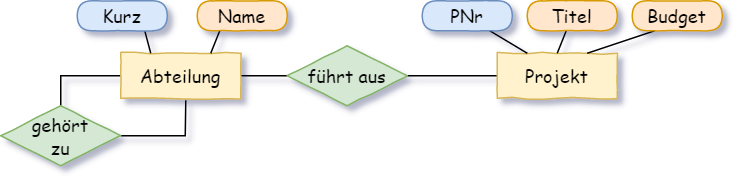

The diagram above was exported from draw.io. Its source (the exported page's mxGraphModel, read from the mxfile embedded in the PNG):
<mxGraphModel dx="716" dy="419" grid="1" gridSize="10" guides="1" tooltips="1" connect="1" arrows="1" fold="1" page="1" pageScale="1" pageWidth="827" pageHeight="1169" math="0" shadow="0">
  <root>
    <mxCell id="0" />
    <mxCell id="1" parent="0" />
    <mxCell id="l2aDzobrnmEQBKBl3FQl-9" style="edgeStyle=none;rounded=0;orthogonalLoop=1;jettySize=auto;html=1;exitX=0;exitY=0.5;exitDx=0;exitDy=0;entryX=0.5;entryY=0;entryDx=0;entryDy=0;endArrow=none;endFill=0;" edge="1" parent="1" source="l2aDzobrnmEQBKBl3FQl-1" target="l2aDzobrnmEQBKBl3FQl-7">
      <mxGeometry relative="1" as="geometry">
        <mxPoint x="58.999999999999986" y="315" as="targetPoint" />
        <Array as="points">
          <mxPoint x="49" y="280" />
        </Array>
      </mxGeometry>
    </mxCell>
    <mxCell id="l2aDzobrnmEQBKBl3FQl-10" style="edgeStyle=none;rounded=0;orthogonalLoop=1;jettySize=auto;html=1;exitX=1;exitY=0.5;exitDx=0;exitDy=0;entryX=0;entryY=0.5;entryDx=0;entryDy=0;endArrow=none;endFill=0;" edge="1" parent="1" source="l2aDzobrnmEQBKBl3FQl-1" target="l2aDzobrnmEQBKBl3FQl-2">
      <mxGeometry relative="1" as="geometry" />
    </mxCell>
    <mxCell id="l2aDzobrnmEQBKBl3FQl-1" value="&lt;font face=&quot;Comic Sans MS&quot;&gt;Abteilung&lt;/font&gt;" style="rounded=0;whiteSpace=wrap;html=1;comic=1;fillColor=#fff2cc;strokeColor=#d6b656;" vertex="1" parent="1">
      <mxGeometry x="89" y="265" width="80" height="30" as="geometry" />
    </mxCell>
    <mxCell id="l2aDzobrnmEQBKBl3FQl-16" style="edgeStyle=none;rounded=0;orthogonalLoop=1;jettySize=auto;html=1;exitX=1;exitY=0.5;exitDx=0;exitDy=0;entryX=0;entryY=0.5;entryDx=0;entryDy=0;endArrow=none;endFill=0;" edge="1" parent="1" source="l2aDzobrnmEQBKBl3FQl-2" target="l2aDzobrnmEQBKBl3FQl-11">
      <mxGeometry relative="1" as="geometry" />
    </mxCell>
    <mxCell id="l2aDzobrnmEQBKBl3FQl-2" value="&lt;font face=&quot;Comic Sans MS&quot;&gt;führt aus&lt;/font&gt;" style="rhombus;whiteSpace=wrap;html=1;comic=1;fillColor=#d5e8d4;strokeColor=#82b366;" vertex="1" parent="1">
      <mxGeometry x="200" y="260" width="80" height="40" as="geometry" />
    </mxCell>
    <mxCell id="l2aDzobrnmEQBKBl3FQl-4" style="rounded=0;orthogonalLoop=1;jettySize=auto;html=1;entryX=0.75;entryY=0;entryDx=0;entryDy=0;endArrow=none;endFill=0;exitX=0.25;exitY=1;exitDx=0;exitDy=0;" edge="1" parent="1" source="l2aDzobrnmEQBKBl3FQl-3" target="l2aDzobrnmEQBKBl3FQl-1">
      <mxGeometry relative="1" as="geometry">
        <mxPoint x="129" y="210" as="sourcePoint" />
      </mxGeometry>
    </mxCell>
    <mxCell id="l2aDzobrnmEQBKBl3FQl-3" value="&lt;font face=&quot;Comic Sans MS&quot;&gt;Name&lt;/font&gt;" style="rounded=1;whiteSpace=wrap;html=1;absoluteArcSize=1;arcSize=70;strokeWidth=1;comic=1;fillColor=#ffe6cc;strokeColor=#d79b00;" vertex="1" parent="1">
      <mxGeometry x="140" y="230" width="60" height="20" as="geometry" />
    </mxCell>
    <mxCell id="l2aDzobrnmEQBKBl3FQl-6" style="edgeStyle=none;rounded=0;orthogonalLoop=1;jettySize=auto;html=1;exitX=0.75;exitY=1;exitDx=0;exitDy=0;entryX=0.25;entryY=0;entryDx=0;entryDy=0;endArrow=none;endFill=0;" edge="1" parent="1" source="l2aDzobrnmEQBKBl3FQl-5" target="l2aDzobrnmEQBKBl3FQl-1">
      <mxGeometry relative="1" as="geometry" />
    </mxCell>
    <mxCell id="l2aDzobrnmEQBKBl3FQl-5" value="&lt;font face=&quot;Comic Sans MS&quot;&gt;Kurz&lt;/font&gt;" style="rounded=1;whiteSpace=wrap;html=1;absoluteArcSize=1;arcSize=70;strokeWidth=1;comic=1;fillColor=#dae8fc;strokeColor=#6c8ebf;" vertex="1" parent="1">
      <mxGeometry x="60" y="230" width="60" height="20" as="geometry" />
    </mxCell>
    <mxCell id="l2aDzobrnmEQBKBl3FQl-8" style="edgeStyle=none;rounded=0;orthogonalLoop=1;jettySize=auto;html=1;exitX=1;exitY=0.5;exitDx=0;exitDy=0;entryX=0.542;entryY=1.043;entryDx=0;entryDy=0;entryPerimeter=0;endArrow=none;endFill=0;" edge="1" parent="1" source="l2aDzobrnmEQBKBl3FQl-7" target="l2aDzobrnmEQBKBl3FQl-1">
      <mxGeometry relative="1" as="geometry">
        <mxPoint x="99" y="335" as="sourcePoint" />
        <Array as="points">
          <mxPoint x="132" y="320" />
        </Array>
      </mxGeometry>
    </mxCell>
    <mxCell id="l2aDzobrnmEQBKBl3FQl-7" value="&lt;font face=&quot;Comic Sans MS&quot;&gt;gehört&lt;br&gt;zu&lt;br&gt;&lt;/font&gt;" style="rhombus;whiteSpace=wrap;html=1;comic=1;fillColor=#d5e8d4;strokeColor=#82b366;" vertex="1" parent="1">
      <mxGeometry x="9" y="300" width="80" height="40" as="geometry" />
    </mxCell>
    <mxCell id="l2aDzobrnmEQBKBl3FQl-11" value="&lt;font face=&quot;Comic Sans MS&quot;&gt;Projekt&lt;/font&gt;" style="rounded=0;whiteSpace=wrap;html=1;comic=1;fillColor=#fff2cc;strokeColor=#d6b656;" vertex="1" parent="1">
      <mxGeometry x="340" y="265" width="80" height="30" as="geometry" />
    </mxCell>
    <mxCell id="l2aDzobrnmEQBKBl3FQl-12" style="rounded=0;orthogonalLoop=1;jettySize=auto;html=1;entryX=0.5;entryY=0;entryDx=0;entryDy=0;endArrow=none;endFill=0;" edge="1" source="l2aDzobrnmEQBKBl3FQl-13" target="l2aDzobrnmEQBKBl3FQl-11" parent="1">
      <mxGeometry relative="1" as="geometry" />
    </mxCell>
    <mxCell id="l2aDzobrnmEQBKBl3FQl-13" value="&lt;font face=&quot;Comic Sans MS&quot;&gt;Titel&lt;/font&gt;" style="rounded=1;whiteSpace=wrap;html=1;absoluteArcSize=1;arcSize=70;strokeWidth=1;comic=1;fillColor=#ffe6cc;strokeColor=#d79b00;" vertex="1" parent="1">
      <mxGeometry x="360" y="230" width="60" height="20" as="geometry" />
    </mxCell>
    <mxCell id="l2aDzobrnmEQBKBl3FQl-14" style="edgeStyle=none;rounded=0;orthogonalLoop=1;jettySize=auto;html=1;exitX=0.75;exitY=1;exitDx=0;exitDy=0;entryX=0.25;entryY=0;entryDx=0;entryDy=0;endArrow=none;endFill=0;" edge="1" source="l2aDzobrnmEQBKBl3FQl-15" target="l2aDzobrnmEQBKBl3FQl-11" parent="1">
      <mxGeometry relative="1" as="geometry" />
    </mxCell>
    <mxCell id="l2aDzobrnmEQBKBl3FQl-15" value="&lt;font face=&quot;Comic Sans MS&quot;&gt;PNr&lt;/font&gt;" style="rounded=1;whiteSpace=wrap;html=1;absoluteArcSize=1;arcSize=70;strokeWidth=1;comic=1;fillColor=#dae8fc;strokeColor=#6c8ebf;" vertex="1" parent="1">
      <mxGeometry x="290" y="230" width="60" height="20" as="geometry" />
    </mxCell>
    <mxCell id="l2aDzobrnmEQBKBl3FQl-18" style="edgeStyle=none;rounded=0;orthogonalLoop=1;jettySize=auto;html=1;exitX=0.25;exitY=1;exitDx=0;exitDy=0;entryX=0.75;entryY=0;entryDx=0;entryDy=0;endArrow=none;endFill=0;" edge="1" parent="1" source="l2aDzobrnmEQBKBl3FQl-17" target="l2aDzobrnmEQBKBl3FQl-11">
      <mxGeometry relative="1" as="geometry" />
    </mxCell>
    <mxCell id="l2aDzobrnmEQBKBl3FQl-17" value="&lt;font face=&quot;Comic Sans MS&quot;&gt;Budget&lt;/font&gt;" style="rounded=1;whiteSpace=wrap;html=1;absoluteArcSize=1;arcSize=70;strokeWidth=1;comic=1;fillColor=#ffe6cc;strokeColor=#d79b00;" vertex="1" parent="1">
      <mxGeometry x="430" y="230" width="60" height="20" as="geometry" />
    </mxCell>
  </root>
</mxGraphModel>